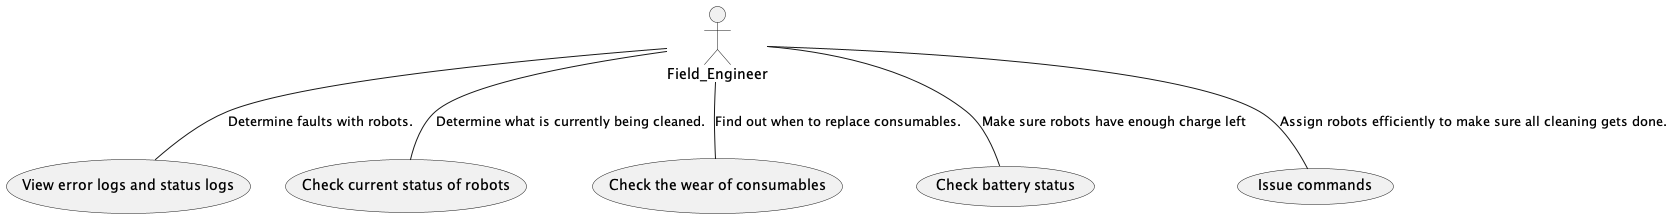

The diagram above was rendered by PlantUML. Its source (embedded in the PNG):
@startuml UseCase

' 'actors
actor Field_Engineer
usecase "View error logs and status logs" as monitor
usecase "Check current status of robots" as check
usecase "Check the wear of consumables" as consumables
usecase "Check battery status" as battery
usecase "Issue commands" as command
' ' user cases
' ' usecase "View detailed metrics on robot utilization" as view
' ' usecase "Monitor error rates" as monitor
' ' usecase "View a high-level summary" as summary
' ' usecase "Compare performance metrics" as compare

' ' ' connections
Field_Engineer -- monitor: "Determine faults with robots."
Field_Engineer -- check: "Determine what is currently being cleaned."
Field_Engineer -- consumables: "Find out when to replace consumables."
Field_Engineer -- battery: "Make sure robots have enough charge left "
Field_Engineer -- command: "Assign robots efficiently to make sure all cleaning gets done."
' ' Senior_Management -- view : "Assess operational efficiency"
' ' Senior_Management -- monitor : "Identify issues"
' ' Senior_Management -- summary : "Understand the overall status"
' ' Senior_Management -- compare : "Optimize future purchases"

' @enduml